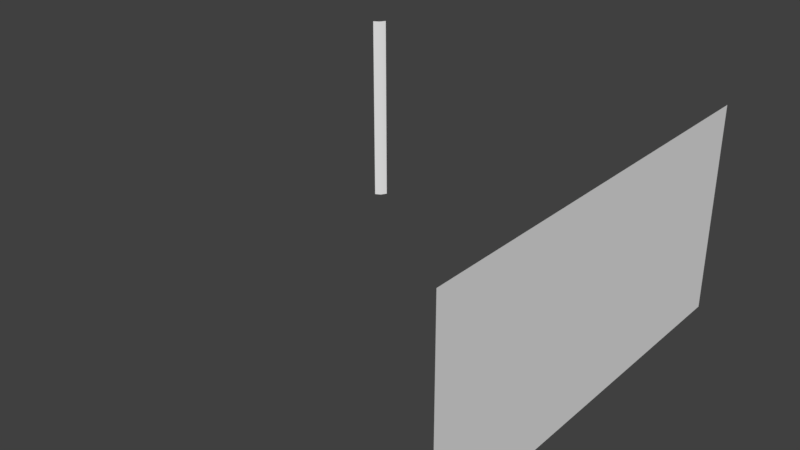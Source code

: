 # Source: WP_Base7.blend  (saved by Blender 2.79.0; exported with 4.5.12 LTS)
import bpy
from mathutils import Matrix  # noqa: F401  (used for matrix-valued properties, if any)

bpy.ops.wm.read_factory_settings(use_empty=True)
scene = bpy.context.scene
scene.name = 'Scene'

# ---- collections
col_collection_1 = bpy.data.collections.new('Collection 1'); scene.collection.children.link(col_collection_1)

# ---- materials (node trees are filled in below, after node groups)
mat_wp_base6m = bpy.data.materials.new('WP_Base6M')
mat_wp_base6m.alpha_threshold = 0.0
mat_wp_base6m.use_transparent_shadow = False
mat_wp_base6m.roughness = 0.5
mat_wp_base6m.line_color = (0.0, 0.0, 0.0, 1.0)

# ---- material node trees

# ---- world
world_world = bpy.data.worlds.new('World'); scene.world = world_world
world_world.color = (0.05088, 0.05088, 0.05088)
world_world.use_sun_shadow = False
world_world.sun_shadow_jitter_overblur = 0.0
world_world.cycles.sampling_method = 'MANUAL'

# ---- meshes
me_wp_base6 = bpy.data.meshes.new('WP_Base6')
me_wp_base6.from_pydata([(0.9535, 1.0, 3.553e-15), (0.9535, -1.0, 0.0), (0.9535, 1.0, 1.0), (0.9535, -1.0, 1.0), (-0.9535, 1.0, 1.0), (-1.0, 0.9535, 1.0), (-0.9707, 0.9707, 1.0), (-0.9535, 1.0, 0.0), (-1.0, 0.9535, 0.0), (-0.9707, 0.9707, 5.96e-08)], [], [(2, 3, 1, 0), (6, 4, 7, 9), (5, 6, 9, 8)])
me_wp_base6.polygons.foreach_set('use_smooth', [True] * 3)
me_wp_base6.polygons.foreach_set('material_index', [0, 1, 1])
_uv = me_wp_base6.uv_layers.new(name='UVMap')
_uv.uv.foreach_set('vector', [0.9997, 0.4999, 9.674e-05, 0.4999, 9.704e-05, 9.674e-05, 0.9997, 9.686e-05, 0.01708, 0.9999, 9.674e-05, 0.9999, 9.733e-05, 0.5001, 0.01708, 0.5001, 0.03405, 0.9999, 0.01708, 0.9999, 0.01708, 0.5001, 0.03405, 0.5001])
me_wp_base6.materials.append(mat_wp_base6m)
me_wp_base6.materials.append(None)
me_wp_base6.use_remesh_preserve_volume = False
me_wp_base6.use_remesh_preserve_attributes = False
me_wp_base6.use_mirror_vertex_groups = False
me_wp_base6.update()

# ---- objects
ob_wp_base6 = bpy.data.objects.new('WP_Base6', me_wp_base6)

# ---- transforms, parenting, visibility, modifiers, constraints
ob_wp_base6.location = (0.0, 0.0, 0.0)
ob_wp_base6.lock_rotations_4d = False
ob_wp_base6.empty_display_type = 'ARROWS'
ob_wp_base6.lineart.crease_threshold = 0.0

# ---- collection membership
col_collection_1.objects.link(ob_wp_base6)

# ---- scene / render settings (as saved in the file)
scene.frame_start = 1; scene.frame_end = 250; scene.frame_set(3)
scene.render.engine = 'BLENDER_EEVEE_NEXT'
scene.render.resolution_percentage = 50
scene.render.dither_intensity = 0.0
scene.cycles.use_denoising = False
scene.cycles.samples = 128
scene.cycles.sampling_pattern = 'TABULATED_SOBOL'
scene.cycles.use_adaptive_sampling = False
scene.cycles.use_light_tree = False
scene.cycles.blur_glossy = 0.0
scene.cycles.sample_clamp_indirect = 0.0
scene.view_settings.view_transform = 'Standard'
bpy.context.view_layer.update()

# ---- added for rendering (the .blend has no active camera and no usable light): camera, sun
cam_auto = bpy.data.cameras.new('AutoCamera')
cam_auto.lens = 50.0
cam_auto.sensor_width = 36.0
cam_auto.clip_end = 1000.0
ob_auto_camera = bpy.data.objects.new('AutoCamera', cam_auto)
scene.collection.objects.link(ob_auto_camera)
ob_auto_camera.location = (2.72398, -3.29665, 2.69776)
ob_auto_camera.rotation_euler = (1.09748, -7.21219e-08, 0.694738)
scene.camera = ob_auto_camera
light_auto_sun = bpy.data.lights.new('AutoSun', 'SUN')
light_auto_sun.energy = 3.0
light_auto_sun.angle = 0.0523599
ob_auto_sun = bpy.data.objects.new('AutoSun', light_auto_sun)
scene.collection.objects.link(ob_auto_sun)
ob_auto_sun.rotation_euler = (0.872665, 0.174533, 0.523599)
bpy.context.view_layer.update()
